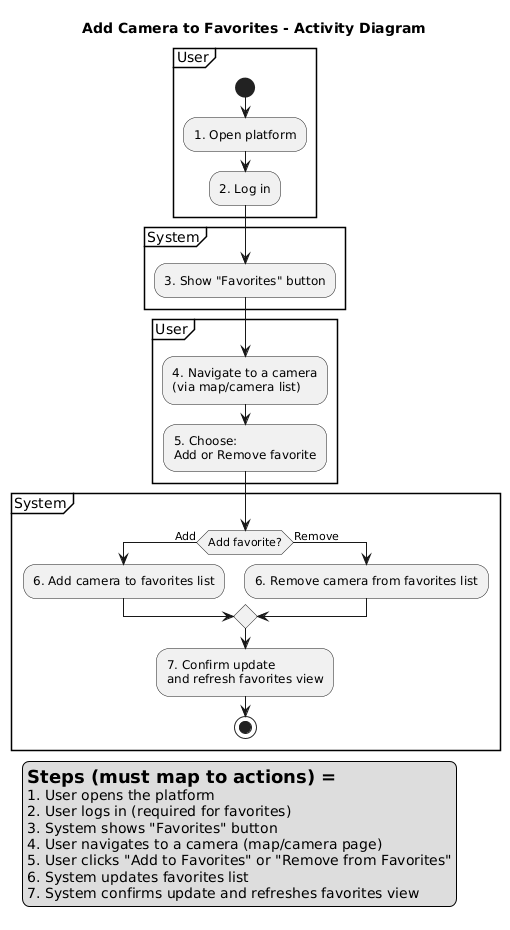

The diagram above was rendered by PlantUML. Its source (embedded in the PNG):
@startuml
title Add Camera to Favorites - Activity Diagram

legend left
= Steps (must map to actions) =
1. User opens the platform
2. User logs in (required for favorites)
3. System shows "Favorites" button
4. User navigates to a camera (map/camera page)
5. User clicks "Add to Favorites" or "Remove from Favorites"
6. System updates favorites list
7. System confirms update and refreshes favorites view
endlegend

partition "User" {
  start
  :1. Open platform;
  :2. Log in;
}

partition "System" {
  :3. Show "Favorites" button;
}

partition "User" {
  :4. Navigate to a camera\n(via map/camera list);
  :5. Choose:\nAdd or Remove favorite;
}

partition "System" {
  if (Add favorite?) then (Add)
    :6. Add camera to favorites list;
  else (Remove)
    :6. Remove camera from favorites list;
  endif
  :7. Confirm update\nand refresh favorites view;
  stop
}
@enduml